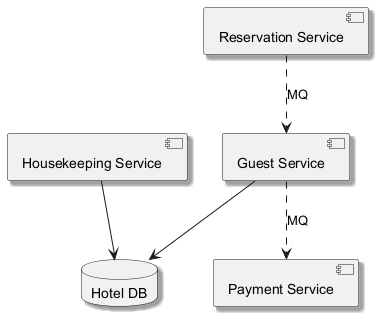

The diagram above was rendered by PlantUML. Its source (embedded in the PNG):
@startuml
skinparam backgroundColor #FFFFFF
skinparam classBackgroundColor #F1F8E9
skinparam classBorderColor #33691E
skinparam shadowing true
component "Housekeeping Service" as C_HousekeepingService
component "Reservation Service" as C_ReservationService
component "Guest Service" as C_GuestService
component "Payment Service" as C_PaymentService
database "Hotel DB" as DB_hotel
C_HousekeepingService --> DB_hotel
C_GuestService --> DB_hotel
C_ReservationService ..> C_GuestService : MQ
C_GuestService ..> C_PaymentService : MQ
@enduml